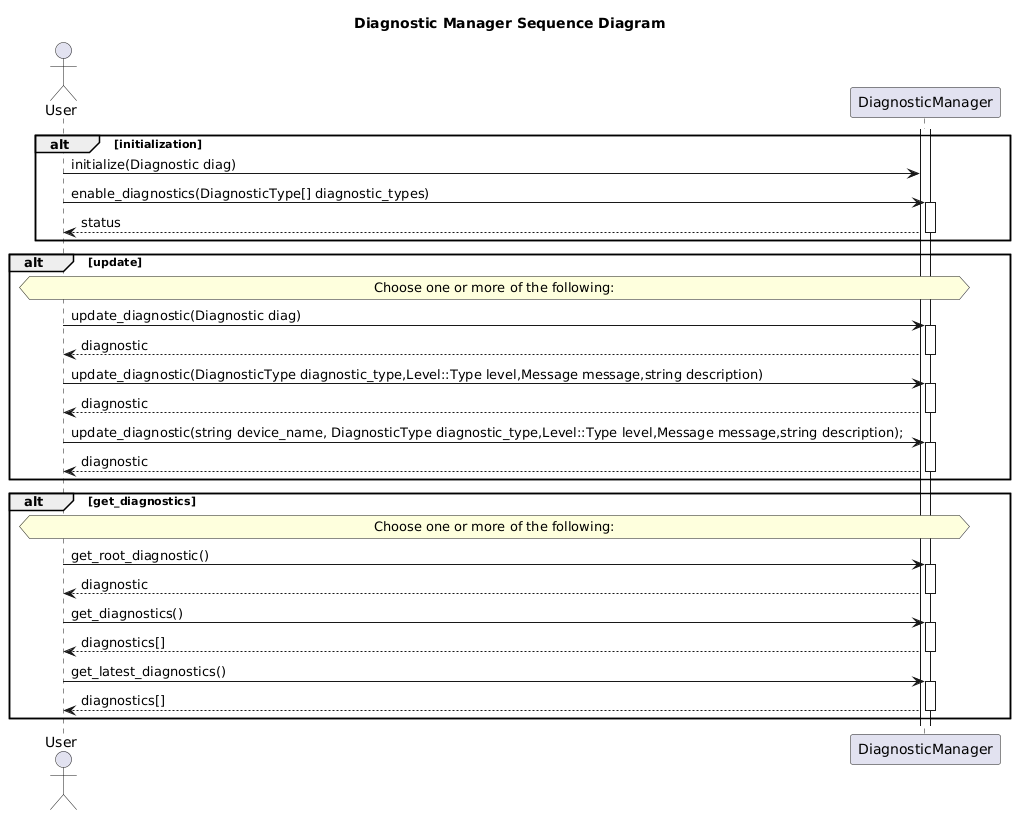

The diagram above was rendered by PlantUML. Its source (embedded in the PNG):
@startuml
title Diagnostic Manager Sequence Diagram
actor User as user
participant DiagnosticManager as manager

alt initialization
    activate manager
    user -> manager: initialize(Diagnostic diag)
    user -> manager++: enable_diagnostics(DiagnosticType[] diagnostic_types)
    manager --> user--: status
end

alt update
    hnote across: Choose one or more of the following:
    user -> manager++: update_diagnostic(Diagnostic diag)
    manager --> user--: diagnostic
    user -> manager++: update_diagnostic(DiagnosticType diagnostic_type,Level::Type level,Message message,string description)
    manager --> user--: diagnostic
    user -> manager++:  update_diagnostic(string device_name, DiagnosticType diagnostic_type,Level::Type level,Message message,string description);
    manager --> user--: diagnostic
end

alt get_diagnostics
    hnote across: Choose one or more of the following:
    user -> manager++: get_root_diagnostic()
    manager --> user--: diagnostic
    user -> manager++: get_diagnostics()
    manager --> user--: diagnostics[]
    user -> manager++: get_latest_diagnostics()
    manager --> user--: diagnostics[]
end
@enduml